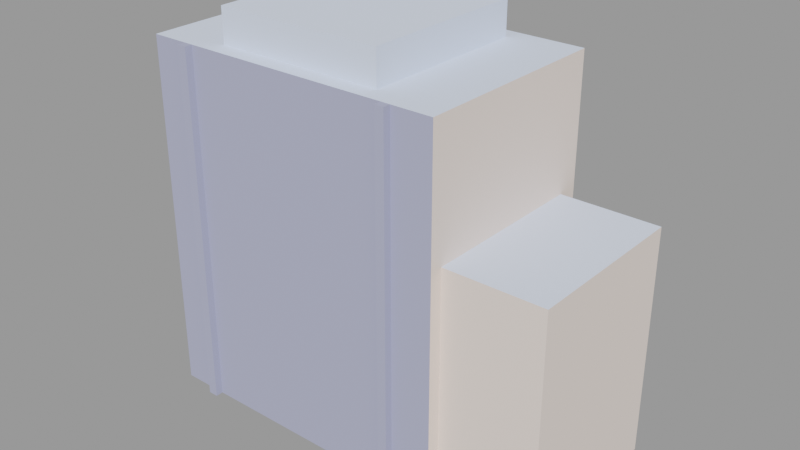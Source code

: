 # Source: train_building003_skybox.blend  (saved by Blender 2.92.15; exported with 4.5.12 LTS)
import bpy
from mathutils import Matrix  # noqa: F401  (used for matrix-valued properties, if any)

bpy.ops.wm.read_factory_settings(use_empty=True)
scene = bpy.context.scene
scene.name = 'train_building003_skybox.qc'

# ---- collections
col_train_building003_skybox = bpy.data.collections.new('train_building003_skybox'); scene.collection.children.link(col_train_building003_skybox)

# ---- materials (node trees are filled in below, after node groups)
mat_brickwall001 = bpy.data.materials.new('brickwall001')
mat_brickwall001.use_transparent_shadow = False
mat_brickwall001.diffuse_color = (0.884, 0.7687, 0.6998, 1.0)
mat_concretefloor002 = bpy.data.materials.new('concretefloor002')
mat_concretefloor002.use_transparent_shadow = False
mat_concretefloor002.diffuse_color = (0.7301, 0.8166, 0.9864, 1.0)
mat_brickwall001b = bpy.data.materials.new('brickwall001b')
mat_brickwall001b.use_transparent_shadow = False
mat_brickwall001b.diffuse_color = (0.4131, 0.4321, 0.5985, 1.0)

# ---- material node trees

# ---- meshes
me_train_building003_skybox_reference = bpy.data.meshes.new('train_building003_skybox_reference')
me_train_building003_skybox_reference.from_pydata([(65.0, -18.0, 14.0), (42.0, -18.0, 14.0), (65.0, -18.0, -40.0), (42.0, -18.0, -40.0), (65.0, 22.0, 14.0), (65.0, 22.0, -40.0), (42.0, 27.0, 14.0), (42.0, 22.0, 14.0), (42.0, 27.0, -40.0), (42.0, 22.0, -40.0), (42.0, -21.0, -40.0), (42.0, -21.0, 14.0), (42.0, -21.0, 40.0), (42.0, 27.0, 40.0), (42.0, 27.0, 44.0), (42.0, -21.0, 44.0), (-34.0, -17.0, -40.0), (-34.0, -17.0, 14.0), (-34.0, 23.0, -40.0), (-34.0, 23.0, 14.0), (-34.0, 23.0, 40.0), (-34.0, -17.0, 40.0), (-30.0, -17.0, 40.0), (-30.0, -17.0, 14.0), (-30.0, -17.0, -40.0), (-30.0, -21.0, -40.0), (-30.0, -21.0, 14.0), (-30.0, -21.0, 40.0), (-30.0, -21.0, 44.0), (-30.0, -17.0, 44.0), (-30.0, 23.0, 40.0), (-30.0, 27.0, 44.0), (-30.0, 27.0, 40.0), (-30.0, 27.0, -40.0), (-30.0, 23.0, -40.0), (26.0, -17.0, 52.0), (26.0, -17.0, 44.0), (26.0, 23.0, 52.0), (26.0, 23.0, 44.0), (-14.0, -17.0, 44.0), (-14.0, -17.0, 52.0), (-14.0, 23.0, 44.0), (-14.0, 23.0, 52.0), (-14.0, 27.0, 44.0), (26.0, 27.0, 44.0), (-21.33, -21.0, 44.0), (-19.03, -21.0, 44.0), (-14.0, -21.0, 44.0), (26.0, -21.0, 44.0), (30.37, -21.0, 44.0), (32.54, -21.0, 44.0), (-19.03, -22.76, 44.0), (-21.33, -22.76, 44.0), (32.54, -22.76, 44.0), (30.37, -22.76, 44.0), (30.37, -21.0, 40.0), (30.37, -22.76, 40.0), (30.37, -21.0, 14.0), (30.37, -22.76, 14.0), (30.37, -21.0, -40.0), (30.37, -22.76, -40.0), (32.54, -21.0, -40.0), (32.54, -21.0, 14.0), (32.54, -22.76, -40.0), (32.54, -22.76, 14.0), (32.54, -21.0, 40.0), (32.54, -22.76, 40.0), (-21.33, -21.0, 40.0), (-21.33, -22.76, 40.0), (-21.33, -21.0, 14.0), (-21.33, -22.76, 14.0), (-21.33, -21.0, -40.0), (-21.33, -22.76, -40.0), (-19.03, -21.0, -40.0), (-19.03, -21.0, 14.0), (-19.03, -22.76, -40.0), (-19.03, -22.76, 14.0), (-19.03, -21.0, 40.0), (-19.03, -22.76, 40.0)], [], [(0, 1, 2), (1, 3, 2), (0, 2, 4), (2, 5, 4), (6, 7, 8), (7, 9, 8), (3, 1, 10), (1, 11, 10), (11, 1, 12), (12, 1, 7), (6, 12, 7), (13, 12, 6), (12, 13, 14), (15, 12, 14), (16, 17, 18), (17, 19, 18), (19, 17, 20), (17, 21, 20), (22, 21, 23), (21, 17, 23), (23, 17, 24), (17, 16, 24), (25, 26, 24), (26, 23, 24), (23, 26, 22), (26, 27, 22), (22, 27, 28), (29, 22, 28), (30, 22, 29), (31, 30, 29), (32, 30, 31), (30, 32, 33), (34, 30, 33), (30, 20, 22), (20, 21, 22), (4, 7, 0), (7, 1, 0), (35, 36, 37), (36, 38, 37), (39, 40, 41), (40, 42, 41), (35, 40, 36), (40, 39, 36), (37, 42, 35), (42, 40, 35), (31, 29, 41), (43, 31, 41), (41, 38, 43), (38, 44, 43), (28, 45, 29), (29, 45, 41), (45, 46, 41), (39, 41, 46), (47, 39, 46), (36, 39, 47), (48, 36, 47), (48, 49, 36), (38, 36, 49), (50, 38, 49), (15, 38, 50), (44, 38, 15), (14, 44, 15), (46, 45, 51), (45, 52, 51), (50, 49, 53), (49, 54, 53), (49, 55, 54), (55, 56, 54), (55, 57, 56), (57, 58, 56), (57, 59, 58), (59, 60, 58), (61, 62, 63), (62, 64, 63), (62, 65, 64), (65, 66, 64), (65, 50, 66), (50, 53, 66), (63, 64, 60), (64, 58, 60), (64, 66, 58), (66, 56, 58), (66, 53, 56), (53, 54, 56), (45, 67, 52), (67, 68, 52), (67, 69, 68), (69, 70, 68), (69, 71, 70), (71, 72, 70), (73, 74, 75), (74, 76, 75), (74, 77, 76), (77, 78, 76), (77, 46, 78), (46, 51, 78), (75, 76, 72), (76, 70, 72), (76, 78, 70), (78, 68, 70), (78, 51, 68), (51, 52, 68), (71, 69, 25), (69, 26, 25), (69, 67, 26), (67, 27, 26), (67, 45, 27), (45, 28, 27), (46, 77, 47), (48, 47, 77), (49, 48, 77), (55, 49, 77), (55, 77, 74), (57, 55, 74), (57, 74, 73), (59, 57, 73), (62, 61, 10), (11, 62, 10), (65, 62, 11), (12, 65, 11), (50, 65, 12), (15, 50, 12)])
me_train_building003_skybox_reference.polygons.foreach_set('use_smooth', [True] * 122)
me_train_building003_skybox_reference.polygons.foreach_set('material_index', [0, 0, 0, 0, 0, 0, 0, 0, 0, 0, 0, 0, 0, 0, 0, 0, 0, 0, 0, 0, 0, 0, 0, 0, 0, 0, 0, 0, 0, 0, 0, 0, 0, 1, 1, 1, 1, 1, 1, 1, 1, 1, 1, 1, 1, 1, 1, 1, 1, 1, 1, 1, 1, 1, 1, 1, 1, 1, 1, 1, 1, 1, 2, 2, 2, 2, 2, 2, 2, 2, 2, 2, 2, 2, 2, 2, 2, 2, 2, 2, 2, 2, 2, 2, 2, 2, 2, 2, 2, 2, 2, 2, 2, 2, 2, 2, 2, 2, 2, 2, 2, 2, 2, 2, 2, 2, 2, 2, 2, 2, 2, 2, 2, 2, 2, 2, 2, 2, 2, 2, 2, 2])
_k = set([(0, 1), (0, 2), (0, 4), (0, 7), (1, 2), (1, 3), (1, 7), (2, 4), (10, 11), (10, 62), (11, 12), (12, 14), (12, 15), (14, 15), (15, 50), (16, 17), (17, 21), (17, 24), (20, 21), (20, 22), (21, 22), (22, 23), (22, 30), (23, 24), (25, 26), (26, 27), (27, 28), (28, 29), (28, 45), (29, 31), (30, 33), (31, 41), (35, 36), (35, 37), (35, 40), (35, 42), (36, 37), (36, 38), (36, 39), (38, 43), (39, 40), (39, 41), (40, 41), (40, 42), (45, 52), (45, 67), (46, 47), (46, 51), (46, 77), (47, 48), (48, 49), (49, 54), (49, 55), (50, 53), (50, 65), (51, 52), (51, 78), (52, 68), (53, 54), (53, 66), (54, 56), (55, 57), (56, 58), (57, 59), (58, 60), (61, 62), (62, 65), (63, 64), (64, 66), (67, 69), (68, 70), (69, 71), (70, 72), (73, 74), (74, 77), (75, 76), (76, 78)])
me_train_building003_skybox_reference.attributes.new('sharp_edge', 'BOOLEAN', 'EDGE').data.foreach_set('value', [ (min(e.vertices), max(e.vertices)) in _k for e in me_train_building003_skybox_reference.edges])
_uv = me_train_building003_skybox_reference.uv_layers.new(name='UVMap')
_uv.uv.foreach_set('vector', [-5.433, 0.9297, -3.187, 0.9297, -5.433, -4.344, -3.187, 0.9297, -3.187, -4.344, -5.433, -4.344, 1.567, 0.9298, 1.567, -4.344, -2.339, 0.9298, 1.567, -4.344, -2.339, -4.344, -2.339, 0.9298, -2.458, 0.9297, -1.969, 0.9297, -2.458, -4.344, -1.969, 0.9297, -1.969, -4.344, -2.458, -4.344, 1.937, -4.344, 1.937, 0.9297, 2.23, -4.344, 1.937, 0.9297, 2.23, 0.9297, 2.23, -4.344, 2.23, 0.9297, 1.937, 0.9297, 2.23, 3.469, 2.23, 3.469, 1.937, 0.9297, -1.969, 0.9297, -2.458, 0.9297, 2.23, 3.469, -1.969, 0.9297, -2.458, 3.469, 2.23, 3.469, -2.458, 0.9297, 2.23, 3.469, -2.458, 3.469, -2.458, 3.859, 2.23, 3.859, 2.23, 3.469, -2.458, 3.859, -2.214, -4.344, -2.214, 0.9297, 1.692, -4.344, -2.214, 0.9297, 1.692, 0.9297, 1.692, -4.344, 1.692, 0.9297, -2.214, 0.9297, 1.692, 3.469, -2.214, 0.9297, -2.214, 3.469, 1.692, 3.469, 3.844, 3.469, 4.235, 3.469, 3.844, 0.9297, 4.235, 3.469, 4.235, 0.9297, 3.844, 0.9297, 3.844, 0.9297, 4.235, 0.9297, 3.844, -4.344, 4.235, 0.9297, 4.235, -4.344, 3.844, -4.344, 2.23, -4.344, 2.23, 0.9297, 1.839, -4.344, 2.23, 0.9297, 1.839, 0.9297, 1.839, -4.344, 1.839, 0.9297, 2.23, 0.9297, 1.839, 3.469, 2.23, 0.9297, 2.23, 3.469, 1.839, 3.469, 1.839, 3.469, 2.23, 3.469, 2.23, 3.859, 1.839, 3.859, 1.839, 3.469, 2.23, 3.859, -2.067, 3.469, 1.839, 3.469, 1.839, 3.859, -2.458, 3.859, -2.067, 3.469, 1.839, 3.859, -2.458, 3.469, -2.067, 3.469, -2.458, 3.859, -2.067, 3.469, -2.458, 3.469, -2.458, -4.344, -2.067, -4.344, -2.067, 3.469, -2.458, -4.344, 0.03906, -0.8633, 0.03906, -0.8594, 0.0, -0.8633, 0.03906, -0.8594, 0.0, -0.8594, 0.0, -0.8633, 0.03809, -0.9561, 0.03809, -0.9336, -0.000977, -0.9561, 0.03809, -0.9336, -0.000977, -0.9336, -0.000977, -0.9561, -0.08526, -0.6895, -0.08526, -0.7207, -0.2415, -0.6895, -0.08526, -0.7207, -0.2415, -0.7207, -0.2415, -0.6895, -0.6689, -0.7207, -0.6689, -0.6895, -0.5126, -0.7207, -0.6689, -0.6895, -0.5126, -0.6895, -0.5126, -0.7207, -0.08529, -0.6895, 0.07096, -0.6895, -0.08529, -0.7207, 0.07096, -0.6895, 0.07096, -0.7207, -0.08529, -0.7207, 0.03906, -0.918, 0.03906, -0.8789, 0.0, -0.918, 0.03906, -0.8789, 0.0, -0.8789, 0.0, -0.918, 0.04297, -0.8633, 0.0, -0.8633, 0.03906, -0.8789, 0.04297, -0.8789, 0.04297, -0.8633, 0.03906, -0.8789, 0.03906, -0.8789, 0.03906, -0.918, 0.04297, -0.8789, 0.03906, -0.918, 0.04297, -0.918, 0.04297, -0.8789, -0.003906, -0.8633, -0.003906, -0.8718, 0.0, -0.8633, 0.0, -0.8633, -0.003906, -0.8718, 0.03906, -0.8789, -0.003906, -0.8718, -0.003906, -0.874, 0.03906, -0.8789, 0.0, -0.8789, 0.03906, -0.8789, -0.003906, -0.874, -0.003906, -0.8789, 0.0, -0.8789, -0.003906, -0.874, 0.0, -0.918, 0.0, -0.8789, -0.003906, -0.8789, -0.003906, -0.918, 0.0, -0.918, -0.003906, -0.8789, -0.003906, -0.918, -0.003906, -0.9222, 0.0, -0.918, 0.03906, -0.918, 0.0, -0.918, -0.003906, -0.9222, -0.003906, -0.9244, 0.03906, -0.918, -0.003906, -0.9222, -0.003906, -0.9336, 0.03906, -0.918, -0.003906, -0.9244, 0.04297, -0.918, 0.03906, -0.918, -0.003906, -0.9336, 0.04297, -0.9336, 0.04297, -0.918, -0.003906, -0.9336, 0.2567, 0.4234, -0.02124, 0.4234, 0.2567, 0.3359, -0.02124, 0.4234, -0.02124, 0.3359, 0.2567, 0.3359, 0.2567, 0.426, -0.02124, 0.426, 0.2567, 0.3333, -0.02124, 0.426, -0.02124, 0.3333, 0.2567, 0.3333, 0.9596, -3.51, 0.9596, -3.127, 0.7954, -3.51, 0.9596, -3.127, 0.7954, -3.127, 0.7954, -3.51, 0.9596, -3.127, 0.9596, -0.6358, 0.7954, -3.127, 0.9596, -0.6358, 0.7954, -0.6358, 0.7954, -3.127, 0.9596, -0.6358, 0.9596, 4.538, 0.7954, -0.6358, 0.9596, 4.538, 0.7954, 4.538, 0.7954, -0.6358, 0.9596, 4.538, 0.9596, -0.6358, 0.7954, 4.538, 0.9596, -0.6358, 0.7954, -0.6358, 0.7954, 4.538, 0.9596, -0.6358, 0.9596, -3.127, 0.7954, -0.6358, 0.9596, -3.127, 0.7954, -3.127, 0.7954, -0.6358, 0.9596, -3.127, 0.9596, -3.51, 0.7954, -3.127, 0.9596, -3.51, 0.7954, -3.51, 0.7954, -3.127, -3.091, -4.203, -3.091, 1.07, -2.88, -4.203, -3.091, 1.07, -2.88, 1.07, -2.88, -4.203, -3.091, 1.07, -3.091, 3.609, -2.88, 1.07, -3.091, 3.609, -2.88, 3.609, -2.88, 1.07, -3.091, 3.609, -3.091, 4.0, -2.88, 3.609, -3.091, 4.0, -2.88, 4.0, -2.88, 3.609, 0.959, -3.538, 0.9593, -3.127, 0.796, -3.538, 0.9593, -3.127, 0.7957, -3.127, 0.796, -3.538, 0.9593, -3.127, 0.9596, -0.6358, 0.7957, -3.127, 0.9596, -0.6358, 0.7954, -0.6358, 0.7957, -3.127, 0.9596, -0.6358, 0.9596, 4.538, 0.7954, -0.6358, 0.9596, 4.538, 0.7954, 4.538, 0.7954, -0.6358, 0.9596, 4.538, 0.9596, -0.6358, 0.7954, 4.538, 0.9596, -0.6358, 0.7954, -0.6358, 0.7954, 4.538, 0.9596, -0.6358, 0.9596, -3.127, 0.7954, -0.6358, 0.9596, -3.127, 0.7954, -3.127, 0.7954, -0.6358, 0.9596, -3.127, 0.9596, -3.51, 0.7954, -3.127, 0.9596, -3.51, 0.7954, -3.51, 0.7954, -3.127, 1.945, -4.203, 1.945, 1.07, 2.169, -4.203, 1.945, 1.07, 2.169, 1.07, 2.169, -4.203, 1.945, 1.07, 1.945, 3.609, 2.169, 1.07, 1.945, 3.609, 2.169, 3.609, 2.169, 1.07, 1.945, 3.609, 1.945, 4.0, 2.169, 3.609, 1.945, 4.0, 2.169, 4.0, 2.169, 3.609, 2.169, -4.203, 2.169, 1.07, 3.016, -4.203, 2.169, 1.07, 3.016, 1.07, 3.016, -4.203, 2.169, 1.07, 2.169, 3.609, 3.016, 1.07, 2.169, 3.609, 3.016, 3.609, 3.016, 1.07, 2.169, 3.609, 2.169, 4.0, 3.016, 3.609, 2.169, 4.0, 3.016, 4.0, 3.016, 3.609, 1.945, 4.0, 1.945, 3.609, 1.454, 4.0, -2.452, 4.0, 1.454, 4.0, 1.945, 3.609, -2.88, 4.0, -2.452, 4.0, 1.945, 3.609, -2.88, 3.609, -2.88, 4.0, 1.945, 3.609, -2.88, 3.609, 1.945, 3.609, 1.945, 1.07, -2.88, 1.07, -2.88, 3.609, 1.945, 1.07, -2.88, 1.07, 1.945, 1.07, 1.945, -4.203, -2.88, -4.203, -2.88, 1.07, 1.945, -4.203, -3.091, 1.07, -3.091, -4.203, -4.015, -4.203, -4.015, 1.07, -3.091, 1.07, -4.015, -4.203, -3.091, 3.609, -3.091, 1.07, -4.015, 1.07, -4.015, 3.609, -3.091, 3.609, -4.015, 1.07, -3.091, 4.0, -3.091, 3.609, -4.015, 3.609, -4.015, 4.0, -3.091, 4.0, -4.015, 3.609])
me_train_building003_skybox_reference.materials.append(mat_brickwall001)
me_train_building003_skybox_reference.materials.append(mat_concretefloor002)
me_train_building003_skybox_reference.materials.append(mat_brickwall001b)
me_train_building003_skybox_reference.use_remesh_fix_poles = True
me_train_building003_skybox_reference.use_remesh_preserve_attributes = False
me_train_building003_skybox_reference.use_mirror_vertex_groups = False
me_train_building003_skybox_reference.update()
me_train_building003_skybox_reference.normals_split_custom_set([tuple(v) for v in zip(*[iter([0.0, -1.0, -9.829e-08, 0.0, -1.0, -9.829e-08, 0.0, -1.0, -9.829e-08, 0.0, -1.0, 0.0, 0.0, -1.0, 0.0, 0.0, -1.0, 0.0, 1.0, 2.261e-07, 0.0, 1.0, 2.261e-07, 0.0, 1.0, 2.261e-07, 0.0, 1.0, 0.0, 0.0, 1.0, 0.0, 0.0, 1.0, 0.0, 0.0, 1.0, 0.0, 0.0, 1.0, -1.778e-08, 0.0, 1.0, 0.0, 0.0, 1.0, -1.778e-08, 0.0, 1.0, 0.0, 0.0, 1.0, 0.0, 0.0, 1.0, 0.0, 0.0, 1.0, -5.511e-08, 0.0, 1.0, 0.0, 0.0, 1.0, -5.511e-08, 0.0, 1.0, 0.0, 0.0, 1.0, 0.0, 0.0, 1.0, 0.0, 0.0, 1.0, -5.511e-08, 0.0, 1.0, -8.496e-08, 0.0, 1.0, -8.496e-08, 0.0, 1.0, -5.511e-08, 0.0, 1.0, -1.778e-08, 0.0, 1.0, 0.0, 0.0, 1.0, -8.496e-08, 0.0, 1.0, -1.778e-08, 0.0, 1.0, 0.0, 0.0, 1.0, -8.496e-08, 0.0, 1.0, 0.0, 0.0, 1.0, -8.496e-08, 0.0, 1.0, 0.0, 0.0, 1.0, 0.0, 0.0, 1.0, 0.0, 0.0, 1.0, 0.0, 0.0, 1.0, 0.0, 0.0, -1.0, 0.0, 0.0, -1.0, 1.204e-08, 0.0, -1.0, 4.588e-08, 0.0, -1.0, 1.204e-08, 0.0, -1.0, -2.174e-09, 0.0, -1.0, 4.588e-08, 0.0, -1.0, -2.174e-09, 0.0, -1.0, 1.204e-08, 0.0, -1.0, -7.431e-08, 0.0, -1.0, 1.204e-08, 0.0, -1.0, 0.0, 0.0, -1.0, -7.431e-08, 0.0, 0.0, -1.0, 0.0, 0.0, -1.0, -1.425e-08, 0.0, -1.0, -1.016e-07, 0.0, -1.0, -1.425e-08, 0.0, -1.0, -1.096e-07, 0.0, -1.0, -1.016e-07, 0.0, -1.0, -1.016e-07, 0.0, -1.0, -1.096e-07, 0.0, -1.0, -7.064e-08, 0.0, -1.0, 0.0, 0.0, -1.0, 0.0, 0.0, -1.0, 0.0, -1.0, 0.0, 0.0, -1.0, 0.0, 0.0, -1.0, 0.0, 0.0, -1.0, 0.0, 0.0, -1.0, 0.0, 0.0, -1.0, 0.0, 0.0, -1.0, 0.0, 0.0, -1.0, 0.0, 0.0, -1.0, 0.0, 0.0, -1.0, 0.0, 0.0, -1.0, 0.0, 0.0, -1.0, 0.0, 0.0, -1.0, 0.0, 0.0, -1.0, 0.0, 0.0, -1.0, 0.0, 0.0, -1.0, -2.75e-09, 1.375e-09, -1.0, 0.0, 0.0, -1.0, 0.0, 0.0, -1.0, -4.196e-08, 2.098e-08, -1.0, 0.0, 0.0, -1.0, -2.75e-09, 1.375e-09, -1.0, -4.335e-08, 2.167e-08, -1.0, -4.196e-08, 2.098e-08, -1.0, -2.75e-09, 1.375e-09, -1.0, 0.0, 0.0, -1.0, -4.196e-08, 2.098e-08, -1.0, -4.335e-08, 2.167e-08, -1.0, -4.196e-08, 2.098e-08, -1.0, 0.0, 0.0, -1.0, 0.0, 0.0, -1.0, 0.0, 0.0, -1.0, 0.0, 0.0, -1.0, 0.0, 0.0, 0.0, 0.0, 1.0, 0.0, 0.0, 1.0, 0.0, 0.0, 1.0, 0.0, 0.0, 1.0, 0.0, 0.0, 1.0, 0.0, 0.0, 1.0, 0.0, -4.768e-08, 1.0, 0.0, -4.768e-08, 1.0, 0.0, -4.768e-08, 1.0, 0.0, -4.768e-08, 1.0, 0.0, -4.768e-08, 1.0, 0.0, -4.768e-08, 1.0, 1.0, 0.0, 1.137e-14, 1.0, 0.0, 1.137e-14, 1.0, 0.0, 1.137e-14, 1.0, 9.537e-08, 1.137e-14, 1.0, 9.537e-08, 1.137e-14, 1.0, 9.537e-08, 1.137e-14, -1.0, 0.0, 1.192e-07, -1.0, 0.0, 1.192e-07, -1.0, 0.0, 1.192e-07, -1.0, -9.537e-08, 1.192e-07, -1.0, -9.537e-08, 1.192e-07, -1.0, -9.537e-08, 1.192e-07, 4.768e-08, -1.0, -3.815e-07, 4.768e-08, -1.0, -3.815e-07, 4.768e-08, -1.0, -3.815e-07, 4.768e-08, -1.0, -3.815e-07, 4.768e-08, -1.0, -3.815e-07, 4.768e-08, -1.0, -3.815e-07, 0.0, 0.0, 1.0, 0.0, 0.0, 1.0, 0.0, 0.0, 1.0, -1.24e-07, 0.0, 1.0, -1.24e-07, 0.0, 1.0, -1.24e-07, 0.0, 1.0, 3.468e-07, 0.0, 1.0, -2.648e-07, 0.0, 1.0, 2.036e-07, 0.0, 1.0, 0.0, 0.0, 1.0, 0.0, 0.0, 1.0, 0.0, 0.0, 1.0, 0.0, 0.0, 1.0, 0.0, 0.0, 1.0, 0.0, 0.0, 1.0, -3.042e-08, 0.0, 1.0, -4.768e-08, 0.0, 1.0, -9.537e-08, 0.0, 1.0, 0.0, 0.0, 1.0, -1.643e-07, 0.0, 1.0, -2.648e-07, 0.0, 1.0, -2.648e-07, 0.0, 1.0, -1.643e-07, 0.0, 1.0, 2.036e-07, 0.0, 1.0, -1.643e-07, 0.0, 1.0, 0.0, 0.0, 1.0, 2.036e-07, 0.0, 1.0, 0.0, 0.0, 1.0, 2.036e-07, 0.0, 1.0, 0.0, 0.0, 1.0, 0.0, 0.0, 1.0, 0.0, 0.0, 1.0, 0.0, 0.0, 1.0, 0.0, 0.0, 1.0, 0.0, 0.0, 1.0, 0.0, 0.0, 1.0, 0.0, 0.0, 1.0, 0.0, 0.0, 1.0, 0.0, 0.0, 1.0, 0.0, 0.0, 1.0, 0.0, 0.0, 1.0, 0.0, 0.0, 1.0, -3.042e-08, 0.0, 1.0, 0.0, 0.0, 1.0, 0.0, 0.0, 1.0, 0.0, 0.0, 1.0, -3.042e-08, 0.0, 1.0, 0.0, 0.0, 1.0, 0.0, 0.0, 1.0, -3.042e-08, 0.0, 1.0, 0.0, 0.0, 1.0, -4.768e-08, 0.0, 1.0, -3.042e-08, 0.0, 1.0, 0.0, 0.0, 1.0, 0.0, 0.0, 1.0, -4.768e-08, 0.0, 1.0, 0.0, 0.0, 1.0, 0.0, 0.0, 1.0, -1.643e-07, 0.0, 1.0, 0.0, 0.0, 1.0, -1.643e-07, 0.0, 1.0, 0.0, 0.0, 1.0, 0.0, 0.0, 1.0, 0.0, 0.0, 1.0, 0.0, 0.0, 1.0, 0.0, 0.0, 1.0, 0.0, 0.0, 1.0, 0.0, 0.0, 1.0, 0.0, 0.0, 1.0, -1.0, -4.332e-06, 0.0, -1.0, -5.719e-07, 3.509e-07, -1.0, -3.188e-06, 2.518e-07, -1.0, -5.719e-07, 3.509e-07, -1.0, -5.738e-08, 4.768e-07, -1.0, -3.188e-06, 2.518e-07, -1.0, -5.719e-07, 3.509e-07, -1.0, -1.275e-06, -3.825e-14, -1.0, -5.738e-08, 4.768e-07, -1.0, -1.275e-06, -3.825e-14, -1.0, -1.359e-06, -3.825e-14, -1.0, -5.738e-08, 4.768e-07, -1.0, -1.275e-06, -3.825e-14, -1.0, -2.514e-06, -7.65e-14, -1.0, -1.359e-06, -3.825e-14, -1.0, -2.514e-06, -7.65e-14, -1.0, -2.567e-06, -7.65e-14, -1.0, -1.359e-06, -3.825e-14, 1.0, 0.0, 0.0, 1.0, 1.333e-06, 0.0, 1.0, 0.0, 0.0, 1.0, 1.333e-06, 0.0, 1.0, 1.275e-06, 0.0, 1.0, 0.0, 0.0, 1.0, 1.333e-06, 0.0, 1.0, 5.738e-08, 0.0, 1.0, 1.275e-06, 0.0, 1.0, 5.738e-08, 0.0, 1.0, 0.0, 0.0, 1.0, 1.275e-06, 0.0, 1.0, 5.738e-08, 0.0, 1.0, 0.0, 0.0, 1.0, 0.0, 0.0, 1.0, 0.0, 0.0, 1.0, 0.0, 0.0, 1.0, 0.0, 0.0, 0.0, -1.0, -6.513e-08, -3.027e-14, -1.0, -3.257e-08, -1.587e-15, -1.0, -6.513e-08, -3.027e-14, -1.0, -3.257e-08, -3.106e-14, -1.0, -3.257e-08, -1.587e-15, -1.0, -6.513e-08, -3.027e-14, -1.0, -3.257e-08, 0.0, -1.0, 0.0, -3.106e-14, -1.0, -3.257e-08, 0.0, -1.0, 0.0, 0.0, -1.0, 3.32e-08, -3.106e-14, -1.0, -3.257e-08, 0.0, -1.0, 0.0, 0.0, -1.0, 1.435e-07, 0.0, -1.0, 3.32e-08, 0.0, -1.0, 1.435e-07, 0.0, -1.0, 2.099e-07, 0.0, -1.0, 3.32e-08, -1.0, 0.0, 0.0, -1.0, -7.97e-07, 0.0, -1.0, -5.719e-07, 0.0, -1.0, -7.97e-07, 0.0, -1.0, -1.14e-06, 0.0, -1.0, -5.719e-07, 0.0, -1.0, -7.97e-07, 0.0, -1.0, -1.275e-06, -3.825e-14, -1.0, -1.14e-06, 0.0, -1.0, -1.275e-06, -3.825e-14, -1.0, -1.333e-06, -3.825e-14, -1.0, -1.14e-06, 0.0, -1.0, -1.275e-06, -3.825e-14, -1.0, 0.0, -7.65e-14, -1.0, -1.333e-06, -3.825e-14, -1.0, 0.0, -7.65e-14, -1.0, 0.0, -7.65e-14, -1.0, -1.333e-06, -3.825e-14, 1.0, 0.0, 7.65e-14, 1.0, 1.257e-06, 3.825e-14, 1.0, 5.327e-08, 7.65e-14, 1.0, 1.257e-06, 3.825e-14, 1.0, 1.341e-06, 3.825e-14, 1.0, 5.327e-08, 7.65e-14, 1.0, 1.257e-06, 3.825e-14, 1.0, 1.275e-06, 0.0, 1.0, 1.341e-06, 3.825e-14, 1.0, 1.275e-06, 0.0, 1.0, 1.619e-06, 0.0, 1.0, 1.341e-06, 3.825e-14, 1.0, 1.275e-06, 0.0, 1.0, 1.594e-06, 0.0, 1.0, 1.619e-06, 0.0, 1.0, 1.594e-06, 0.0, 1.0, 2.166e-06, 0.0, 1.0, 1.619e-06, 0.0, 0.0, -1.0, -6.144e-08, 0.0, -1.0, -8.321e-10, 0.0, -1.0, -5.978e-08, 0.0, -1.0, -8.321e-10, 0.0, -1.0, 0.0, 0.0, -1.0, -5.978e-08, 0.0, -1.0, -8.321e-10, 0.0, -1.0, 0.0, 0.0, -1.0, 0.0, 0.0, -1.0, 0.0, 0.0, -1.0, 0.0, 0.0, -1.0, 0.0, 0.0, -1.0, 0.0, 0.0, -1.0, 0.0, 0.0, -1.0, 0.0, 0.0, -1.0, 0.0, 0.0, -1.0, 0.0, 0.0, -1.0, 0.0, 0.0, -1.0, 0.0, 0.0, -1.0, -2.927e-08, 0.0, -1.0, -6.605e-09, 0.0, -1.0, -2.927e-08, 2.254e-08, -1.0, -4.645e-08, 0.0, -1.0, -6.605e-09, 0.0, -1.0, -2.927e-08, 1.974e-07, -1.0, -5.379e-08, 2.254e-08, -1.0, -4.645e-08, 1.974e-07, -1.0, -5.379e-08, 2.199e-07, -1.0, -6.766e-08, 2.254e-08, -1.0, -4.645e-08, 1.974e-07, -1.0, -5.379e-08, 2.199e-07, -1.0, 0.0, 2.199e-07, -1.0, -6.766e-08, 2.199e-07, -1.0, 0.0, 2.199e-07, -1.0, 0.0, 2.199e-07, -1.0, -6.766e-08, 0.0, -1.0, 0.0, 2.915e-08, -1.0, -1.734e-08, 3.748e-08, -1.0, 0.0, 1.345e-09, -1.0, -6.779e-06, 3.748e-08, -1.0, 0.0, 2.915e-08, -1.0, -1.734e-08, 3.662e-08, -1.0, -3.587e-07, 1.345e-09, -1.0, -6.779e-06, 2.915e-08, -1.0, -1.734e-08, 3.861e-08, -1.0, 0.0, 3.662e-08, -1.0, -3.587e-07, 2.915e-08, -1.0, -1.734e-08, 3.861e-08, -1.0, 0.0, 2.915e-08, -1.0, -1.734e-08, 3.861e-08, -1.0, 0.0, 4.772e-08, -1.0, 0.0, 3.861e-08, -1.0, 0.0, 3.861e-08, -1.0, 0.0, 4.772e-08, -1.0, 0.0, 3.861e-08, -1.0, 0.0, 5.901e-08, -1.0, 0.0, 7.722e-08, -1.0, 0.0, 4.772e-08, -1.0, 0.0, 5.901e-08, -1.0, 0.0, 0.0, -1.0, -5.977e-08, 0.0, -1.0, -5.977e-08, 0.0, -1.0, -5.977e-08, 1.793e-07, -1.0, -2.988e-08, 2.017e-07, -1.0, -2.814e-08, 2.017e-07, -1.0, -5.977e-08, 2.239e-08, -1.0, 0.0, 2.017e-07, -1.0, -2.814e-08, 1.793e-07, -1.0, -2.988e-08, 0.0, -1.0, 0.0, 2.239e-08, -1.0, 0.0, 1.793e-07, -1.0, -2.988e-08, 0.0, -1.0, 0.0, 2.239e-08, -1.0, 0.0, 0.0, -1.0, 0.0, 0.0, -1.0, 0.0, 0.0, -1.0, 0.0, 0.0, -1.0, 0.0])] * 3)])
arm_train_building003_skybox_qc_skeleton = bpy.data.armatures.new('train_building003_skybox.qc_skeleton')  # bones are not reproduced

# ---- objects
ob_train_building003_skybox_qc_skeleton = bpy.data.objects.new('train_building003_skybox.qc_skeleton', arm_train_building003_skybox_qc_skeleton)
ob_train_building003_skybox_reference = bpy.data.objects.new('train_building003_skybox_reference', me_train_building003_skybox_reference)

# ---- transforms, parenting, visibility, modifiers, constraints
ob_train_building003_skybox_qc_skeleton.location = (0.0, 0.0, 0.0)
ob_train_building003_skybox_qc_skeleton.show_in_front = True
ob_train_building003_skybox_qc_skeleton.lineart.crease_threshold = 0.0
ob_train_building003_skybox_reference.parent = ob_train_building003_skybox_qc_skeleton
ob_train_building003_skybox_reference.location = (0.0, 0.0, 0.0)
ob_train_building003_skybox_reference.lineart.crease_threshold = 0.0
_vg = ob_train_building003_skybox_reference.vertex_groups.new(name='static_prop')
_vg.add([0, 1, 2, 3, 4, 5, 6, 7, 8, 9, 10, 11, 12, 13, 14, 15, 16, 17, 18, 19, 20, 21, 22, 23, 24, 25, 26, 27, 28, 29, 30, 31, 32, 33, 34, 35, 36, 37, 38, 39, 40, 41, 42, 43, 44, 45, 46, 47, 48, 49, 50, 51, 52, 53, 54, 55, 56, 57, 58, 59, 60, 61, 62, 63, 64, 65, 66, 67, 68, 69, 70, 71, 72, 73, 74, 75, 76, 77, 78], 1.0, 'REPLACE')
_m = ob_train_building003_skybox_reference.modifiers.new('Armature', 'ARMATURE')
_m.object = ob_train_building003_skybox_qc_skeleton

# ---- collection membership
scene.collection.objects.link(ob_train_building003_skybox_qc_skeleton)
scene.collection.objects.link(ob_train_building003_skybox_reference)
col_train_building003_skybox.objects.link(ob_train_building003_skybox_qc_skeleton)
col_train_building003_skybox.objects.link(ob_train_building003_skybox_reference)

# ---- scene / render settings (as saved in the file)
scene.frame_start = 1; scene.frame_end = 250; scene.frame_set(0)
scene.render.engine = 'BLENDER_EEVEE_NEXT'
scene.cycles.use_denoising = False
scene.cycles.samples = 128
scene.cycles.sampling_pattern = 'TABULATED_SOBOL'
scene.cycles.use_adaptive_sampling = False
scene.cycles.use_light_tree = False
scene.view_settings.view_transform = 'Filmic'
bpy.context.view_layer.update()

# ---- added for rendering (the .blend has no active camera and no usable light): camera, sun + grey world if the file has none
cam_auto = bpy.data.cameras.new('AutoCamera')
cam_auto.lens = 50.0
cam_auto.sensor_width = 36.0
cam_auto.clip_end = 2338.51
ob_auto_camera = bpy.data.objects.new('AutoCamera', cam_auto)
scene.collection.objects.link(ob_auto_camera)
ob_auto_camera.location = (148.749, -157.779, 112.599)
ob_auto_camera.rotation_euler = (1.09748, -7.21219e-08, 0.694738)
scene.camera = ob_auto_camera
light_auto_sun = bpy.data.lights.new('AutoSun', 'SUN')
light_auto_sun.energy = 3.0
light_auto_sun.angle = 0.0523599
ob_auto_sun = bpy.data.objects.new('AutoSun', light_auto_sun)
scene.collection.objects.link(ob_auto_sun)
ob_auto_sun.rotation_euler = (0.872665, 0.174533, 0.523599)
if scene.world is None:
    world_auto = bpy.data.worlds.new('AutoWorld')
    world_auto.color = (0.3, 0.3, 0.3)
    scene.world = world_auto
bpy.context.view_layer.update()
